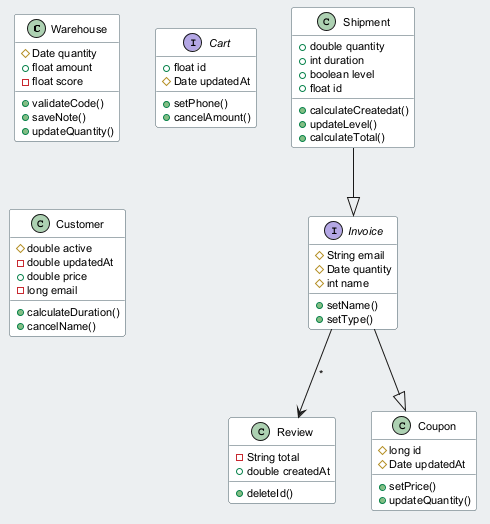

The diagram above was rendered by PlantUML. Its source (embedded in the PNG):
@startuml
skinparam backgroundColor #ECEFF1
skinparam classBackgroundColor #FFFFFF
skinparam classBorderColor #455A64
skinparam defaultFontSize 11
class Warehouse {
  #Date quantity
  +float amount
  -float score
  +validateCode()
  +saveNote()
  +updateQuantity()
}
interface Invoice {
  #String email
  #Date quantity
  #int name
  +setName()
  +setType()
}
class Review {
  -String total
  +double createdAt
  +deleteId()
}
class Coupon {
  #long id
  #Date updatedAt
  +setPrice()
  +updateQuantity()
}
class Shipment {
  +double quantity
  +int duration
  +boolean level
  +float id
  +calculateCreatedat()
  +updateLevel()
  +calculateTotal()
}
interface Cart {
  +float id
  #Date updatedAt
  +setPhone()
  +cancelAmount()
}
class Customer {
  #double active
  -double updatedAt
  +double price
  -long email
  +calculateDuration()
  +cancelName()
}
Invoice --> Review : "*"
Shipment --|> Invoice
Invoice --|> Coupon
@enduml